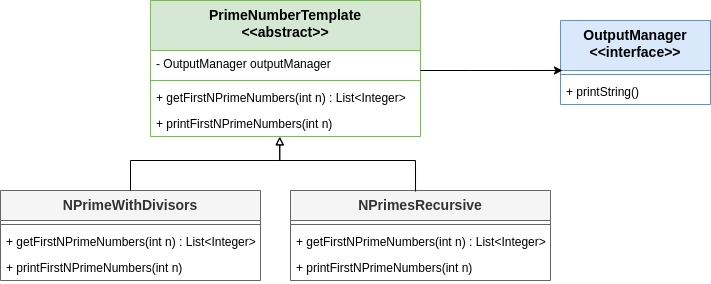

The diagram above was exported from draw.io. Its source (the exported page's mxGraphModel, read from the mxfile embedded in the PNG):
<mxGraphModel dx="1364" dy="1854" grid="1" gridSize="10" guides="1" tooltips="1" connect="1" arrows="1" fold="1" page="1" pageScale="1" pageWidth="850" pageHeight="1100" math="0" shadow="0">
  <root>
    <mxCell id="0" />
    <mxCell id="1" parent="0" />
    <mxCell id="ce6miPQYpIzakA1FSOnc-1" value="PrimeNumberTemplate&lt;div&gt;&amp;lt;&amp;lt;abstract&amp;gt;&amp;gt;&lt;/div&gt;" style="swimlane;fontStyle=1;align=center;verticalAlign=top;childLayout=stackLayout;horizontal=1;startSize=50;horizontalStack=0;resizeParent=1;resizeParentMax=0;resizeLast=0;collapsible=1;marginBottom=0;whiteSpace=wrap;html=1;fillColor=#d5e8d4;strokeColor=#82b366;fontSize=14;" vertex="1" parent="1">
      <mxGeometry x="310" y="-620" width="270" height="136" as="geometry" />
    </mxCell>
    <mxCell id="ce6miPQYpIzakA1FSOnc-2" value="&lt;div&gt;- OutputManager outputManager&lt;/div&gt;" style="text;strokeColor=none;fillColor=none;align=left;verticalAlign=top;spacingLeft=4;spacingRight=4;overflow=hidden;rotatable=0;points=[[0,0.5],[1,0.5]];portConstraint=eastwest;whiteSpace=wrap;html=1;" vertex="1" parent="ce6miPQYpIzakA1FSOnc-1">
      <mxGeometry y="50" width="270" height="26" as="geometry" />
    </mxCell>
    <mxCell id="ce6miPQYpIzakA1FSOnc-3" value="" style="line;strokeWidth=1;fillColor=none;align=left;verticalAlign=middle;spacingTop=-1;spacingLeft=3;spacingRight=3;rotatable=0;labelPosition=right;points=[];portConstraint=eastwest;strokeColor=inherit;" vertex="1" parent="ce6miPQYpIzakA1FSOnc-1">
      <mxGeometry y="76" width="270" height="8" as="geometry" />
    </mxCell>
    <mxCell id="ce6miPQYpIzakA1FSOnc-4" value="&lt;div&gt;+ getFirstNPrimeNumbers(int n) : List&amp;lt;Integer&amp;gt;&lt;/div&gt;" style="text;strokeColor=none;fillColor=none;align=left;verticalAlign=top;spacingLeft=4;spacingRight=4;overflow=hidden;rotatable=0;points=[[0,0.5],[1,0.5]];portConstraint=eastwest;whiteSpace=wrap;html=1;" vertex="1" parent="ce6miPQYpIzakA1FSOnc-1">
      <mxGeometry y="84" width="270" height="26" as="geometry" />
    </mxCell>
    <mxCell id="ce6miPQYpIzakA1FSOnc-5" value="&lt;div&gt;+ printFirstNPrimeNumbers(int n)&lt;/div&gt;" style="text;strokeColor=none;fillColor=none;align=left;verticalAlign=top;spacingLeft=4;spacingRight=4;overflow=hidden;rotatable=0;points=[[0,0.5],[1,0.5]];portConstraint=eastwest;whiteSpace=wrap;html=1;" vertex="1" parent="ce6miPQYpIzakA1FSOnc-1">
      <mxGeometry y="110" width="270" height="26" as="geometry" />
    </mxCell>
    <mxCell id="ce6miPQYpIzakA1FSOnc-6" value="&lt;div&gt;NPrimeWithDivisors&lt;br&gt;&lt;/div&gt;" style="swimlane;fontStyle=1;align=center;verticalAlign=top;childLayout=stackLayout;horizontal=1;startSize=30;horizontalStack=0;resizeParent=1;resizeParentMax=0;resizeLast=0;collapsible=1;marginBottom=0;whiteSpace=wrap;html=1;fontSize=14;fillColor=#f5f5f5;fontColor=#333333;strokeColor=#666666;" vertex="1" parent="1">
      <mxGeometry x="160" y="-430" width="260" height="90" as="geometry" />
    </mxCell>
    <mxCell id="ce6miPQYpIzakA1FSOnc-7" value="" style="line;strokeWidth=1;fillColor=none;align=left;verticalAlign=middle;spacingTop=-1;spacingLeft=3;spacingRight=3;rotatable=0;labelPosition=right;points=[];portConstraint=eastwest;strokeColor=inherit;" vertex="1" parent="ce6miPQYpIzakA1FSOnc-6">
      <mxGeometry y="30" width="260" height="8" as="geometry" />
    </mxCell>
    <mxCell id="ce6miPQYpIzakA1FSOnc-8" value="&lt;div&gt;+ getFirstNPrimeNumbers(int n) : List&amp;lt;Integer&amp;gt;&lt;/div&gt;" style="text;strokeColor=none;fillColor=none;align=left;verticalAlign=top;spacingLeft=4;spacingRight=4;overflow=hidden;rotatable=0;points=[[0,0.5],[1,0.5]];portConstraint=eastwest;whiteSpace=wrap;html=1;" vertex="1" parent="ce6miPQYpIzakA1FSOnc-6">
      <mxGeometry y="38" width="260" height="26" as="geometry" />
    </mxCell>
    <mxCell id="ce6miPQYpIzakA1FSOnc-9" value="&lt;div&gt;+ printFirstNPrimeNumbers(int n)&lt;/div&gt;" style="text;strokeColor=none;fillColor=none;align=left;verticalAlign=top;spacingLeft=4;spacingRight=4;overflow=hidden;rotatable=0;points=[[0,0.5],[1,0.5]];portConstraint=eastwest;whiteSpace=wrap;html=1;" vertex="1" parent="ce6miPQYpIzakA1FSOnc-6">
      <mxGeometry y="64" width="260" height="26" as="geometry" />
    </mxCell>
    <mxCell id="ce6miPQYpIzakA1FSOnc-10" value="&lt;div&gt;NPrimesRecursive&lt;br&gt;&lt;/div&gt;" style="swimlane;fontStyle=1;align=center;verticalAlign=top;childLayout=stackLayout;horizontal=1;startSize=30;horizontalStack=0;resizeParent=1;resizeParentMax=0;resizeLast=0;collapsible=1;marginBottom=0;whiteSpace=wrap;html=1;fontSize=14;fillColor=#f5f5f5;fontColor=#333333;strokeColor=#666666;" vertex="1" parent="1">
      <mxGeometry x="450" y="-430" width="260" height="90" as="geometry" />
    </mxCell>
    <mxCell id="ce6miPQYpIzakA1FSOnc-11" value="" style="line;strokeWidth=1;fillColor=none;align=left;verticalAlign=middle;spacingTop=-1;spacingLeft=3;spacingRight=3;rotatable=0;labelPosition=right;points=[];portConstraint=eastwest;strokeColor=inherit;" vertex="1" parent="ce6miPQYpIzakA1FSOnc-10">
      <mxGeometry y="30" width="260" height="8" as="geometry" />
    </mxCell>
    <mxCell id="ce6miPQYpIzakA1FSOnc-12" value="&lt;div&gt;+ getFirstNPrimeNumbers(int n) : List&amp;lt;Integer&amp;gt;&lt;/div&gt;" style="text;strokeColor=none;fillColor=none;align=left;verticalAlign=top;spacingLeft=4;spacingRight=4;overflow=hidden;rotatable=0;points=[[0,0.5],[1,0.5]];portConstraint=eastwest;whiteSpace=wrap;html=1;" vertex="1" parent="ce6miPQYpIzakA1FSOnc-10">
      <mxGeometry y="38" width="260" height="26" as="geometry" />
    </mxCell>
    <mxCell id="ce6miPQYpIzakA1FSOnc-13" value="&lt;div&gt;+ printFirstNPrimeNumbers(int n)&lt;/div&gt;" style="text;strokeColor=none;fillColor=none;align=left;verticalAlign=top;spacingLeft=4;spacingRight=4;overflow=hidden;rotatable=0;points=[[0,0.5],[1,0.5]];portConstraint=eastwest;whiteSpace=wrap;html=1;" vertex="1" parent="ce6miPQYpIzakA1FSOnc-10">
      <mxGeometry y="64" width="260" height="26" as="geometry" />
    </mxCell>
    <mxCell id="ce6miPQYpIzakA1FSOnc-14" style="edgeStyle=orthogonalEdgeStyle;rounded=0;orthogonalLoop=1;jettySize=auto;html=1;entryX=0.479;entryY=1.008;entryDx=0;entryDy=0;entryPerimeter=0;endArrow=block;endFill=0;" edge="1" parent="1" source="ce6miPQYpIzakA1FSOnc-6" target="ce6miPQYpIzakA1FSOnc-5">
      <mxGeometry relative="1" as="geometry">
        <Array as="points">
          <mxPoint x="290" y="-460" />
          <mxPoint x="439" y="-460" />
        </Array>
      </mxGeometry>
    </mxCell>
    <mxCell id="ce6miPQYpIzakA1FSOnc-15" style="edgeStyle=orthogonalEdgeStyle;rounded=0;orthogonalLoop=1;jettySize=auto;html=1;entryX=0.497;entryY=0.977;entryDx=0;entryDy=0;entryPerimeter=0;endArrow=block;endFill=0;" edge="1" parent="1">
      <mxGeometry relative="1" as="geometry">
        <mxPoint x="575.0400000000002" y="-429" as="sourcePoint" />
        <mxPoint x="439.19000000000005" y="-483.59799999999996" as="targetPoint" />
        <Array as="points">
          <mxPoint x="575" y="-460" />
          <mxPoint x="439" y="-460" />
        </Array>
      </mxGeometry>
    </mxCell>
    <mxCell id="ce6miPQYpIzakA1FSOnc-16" value="OutputManager&lt;div&gt;&amp;lt;&amp;lt;interface&amp;gt;&amp;gt;&lt;/div&gt;" style="swimlane;fontStyle=1;align=center;verticalAlign=top;childLayout=stackLayout;horizontal=1;startSize=50;horizontalStack=0;resizeParent=1;resizeParentMax=0;resizeLast=0;collapsible=1;marginBottom=0;whiteSpace=wrap;html=1;fillColor=#dae8fc;strokeColor=#6c8ebf;fontSize=14;" vertex="1" parent="1">
      <mxGeometry x="720" y="-600" width="150" height="84" as="geometry" />
    </mxCell>
    <mxCell id="ce6miPQYpIzakA1FSOnc-18" value="" style="line;strokeWidth=1;fillColor=none;align=left;verticalAlign=middle;spacingTop=-1;spacingLeft=3;spacingRight=3;rotatable=0;labelPosition=right;points=[];portConstraint=eastwest;strokeColor=inherit;" vertex="1" parent="ce6miPQYpIzakA1FSOnc-16">
      <mxGeometry y="50" width="150" height="8" as="geometry" />
    </mxCell>
    <mxCell id="ce6miPQYpIzakA1FSOnc-19" value="&lt;div&gt;+ printString()&lt;/div&gt;" style="text;strokeColor=none;fillColor=none;align=left;verticalAlign=top;spacingLeft=4;spacingRight=4;overflow=hidden;rotatable=0;points=[[0,0.5],[1,0.5]];portConstraint=eastwest;whiteSpace=wrap;html=1;" vertex="1" parent="ce6miPQYpIzakA1FSOnc-16">
      <mxGeometry y="58" width="150" height="26" as="geometry" />
    </mxCell>
    <mxCell id="ce6miPQYpIzakA1FSOnc-21" style="edgeStyle=orthogonalEdgeStyle;rounded=0;orthogonalLoop=1;jettySize=auto;html=1;entryX=0.013;entryY=0.595;entryDx=0;entryDy=0;entryPerimeter=0;" edge="1" parent="1" source="ce6miPQYpIzakA1FSOnc-1" target="ce6miPQYpIzakA1FSOnc-16">
      <mxGeometry relative="1" as="geometry">
        <Array as="points">
          <mxPoint x="630" y="-550" />
          <mxPoint x="630" y="-550" />
        </Array>
      </mxGeometry>
    </mxCell>
  </root>
</mxGraphModel>